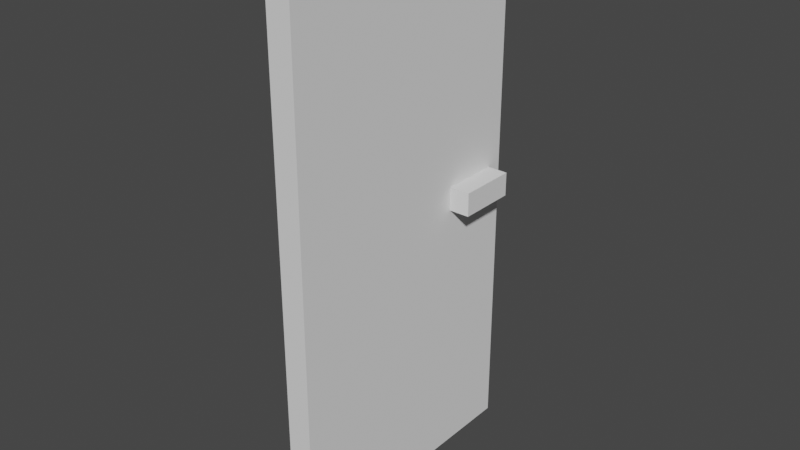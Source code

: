 # Source: door.blend  (saved by Blender 2.80.75; exported with 4.5.12 LTS)
import bpy
from mathutils import Matrix  # noqa: F401  (used for matrix-valued properties, if any)

bpy.ops.wm.read_factory_settings(use_empty=True)
scene = bpy.context.scene
scene.name = 'Scene'

# ---- collections
col_collection = bpy.data.collections.new('Collection'); scene.collection.children.link(col_collection)

# ---- world
world_world = bpy.data.worlds.new('World'); scene.world = world_world
world_world.use_nodes = True; world_world.node_tree.nodes.clear()
_N = world_world.node_tree.nodes; _L = world_world.node_tree.links
n0 = _N.new('ShaderNodeOutputWorld'); n0.name = 'World Output'; n0.location = (300, 300)
n1 = _N.new('ShaderNodeBackground'); n1.name = 'Background'; n1.location = (10, 300)
n1.inputs[0].default_value = (0.05088, 0.05088, 0.05088, 1.0)
_L.new(n1.outputs[0], n0.inputs[0])
n0.is_active_output = True
world_world.color = (0.05088, 0.05088, 0.05088)
world_world.use_sun_shadow = False
world_world.sun_shadow_jitter_overblur = 0.0

# ---- meshes
me_cube_001 = bpy.data.meshes.new('Cube.001')
me_cube_001.from_pydata([(-0.09935, -1.102, 0.005749), (-0.09935, -1.102, 4.435), (-0.09935, 1.102, 0.005749), (-0.09935, 1.102, 4.435), (0.09935, -1.102, 0.005749), (0.09935, -1.102, 4.435), (0.09935, 1.102, 0.005749), (0.09935, 1.102, 4.435), (-0.2437, 0.4842, 2.182), (-0.2437, 0.4842, 2.374), (-0.2437, 0.9685, 2.182), (-0.2437, 0.9685, 2.374), (0.2677, 0.4842, 2.182), (0.2677, 0.4842, 2.374), (0.2677, 0.9685, 2.182), (0.2677, 0.9685, 2.374)], [], [(0, 1, 3, 2), (2, 3, 7, 6), (6, 7, 5, 4), (4, 5, 1, 0), (2, 6, 4, 0), (7, 3, 1, 5), (8, 9, 11, 10), (10, 11, 15, 14), (14, 15, 13, 12), (12, 13, 9, 8), (10, 14, 12, 8), (15, 11, 9, 13)])
_uv = me_cube_001.uv_layers.new(name='UVMap')
_uv.uv.foreach_set('vector', [0.375, 0.0, 0.625, 0.0, 0.625, 0.25, 0.375, 0.25, 0.375, 0.25, 0.625, 0.25, 0.625, 0.5, 0.375, 0.5, 0.375, 0.5, 0.625, 0.5, 0.625, 0.75, 0.375, 0.75, 0.375, 0.75, 0.625, 0.75, 0.625, 1.0, 0.375, 1.0, 0.125, 0.5, 0.375, 0.5, 0.375, 0.75, 0.125, 0.75, 0.625, 0.5, 0.875, 0.5, 0.875, 0.75, 0.625, 0.75, 0.375, 0.0, 0.625, 0.0, 0.625, 0.25, 0.375, 0.25, 0.375, 0.25, 0.625, 0.25, 0.625, 0.5, 0.375, 0.5, 0.375, 0.5, 0.625, 0.5, 0.625, 0.75, 0.375, 0.75, 0.375, 0.75, 0.625, 0.75, 0.625, 1.0, 0.375, 1.0, 0.125, 0.5, 0.375, 0.5, 0.375, 0.75, 0.125, 0.75, 0.625, 0.5, 0.875, 0.5, 0.875, 0.75, 0.625, 0.75])
me_cube_001.use_remesh_preserve_volume = False
me_cube_001.use_remesh_preserve_attributes = False
me_cube_001.use_mirror_vertex_groups = False
me_cube_001.update()

# ---- objects
ob_door = bpy.data.objects.new('Door', me_cube_001)

# ---- transforms, parenting, visibility, modifiers, constraints
ob_door.location = (0.0, 0.0, 0.0)
ob_door.lineart.crease_threshold = 0.0

# ---- collection membership
col_collection.objects.link(ob_door)

# ---- scene / render settings (as saved in the file)
scene.frame_start = 1; scene.frame_end = 250; scene.frame_set(1)
scene.render.engine = 'BLENDER_EEVEE_NEXT'
scene.cycles.use_denoising = False
scene.cycles.samples = 128
scene.cycles.sampling_pattern = 'TABULATED_SOBOL'
scene.cycles.use_adaptive_sampling = False
scene.cycles.use_light_tree = False
scene.view_settings.view_transform = 'Filmic'
bpy.context.view_layer.update()

# ---- added for rendering (the .blend has no active camera and no usable light): camera, sun
cam_auto = bpy.data.cameras.new('AutoCamera')
cam_auto.lens = 50.0
cam_auto.sensor_width = 36.0
cam_auto.clip_end = 1000.0
ob_auto_camera = bpy.data.objects.new('AutoCamera', cam_auto)
scene.collection.objects.link(ob_auto_camera)
ob_auto_camera.location = (4.61418, -5.52262, 5.90222)
ob_auto_camera.rotation_euler = (1.09748, -7.21219e-08, 0.694738)
scene.camera = ob_auto_camera
light_auto_sun = bpy.data.lights.new('AutoSun', 'SUN')
light_auto_sun.energy = 3.0
light_auto_sun.angle = 0.0523599
ob_auto_sun = bpy.data.objects.new('AutoSun', light_auto_sun)
scene.collection.objects.link(ob_auto_sun)
ob_auto_sun.rotation_euler = (0.872665, 0.174533, 0.523599)
bpy.context.view_layer.update()
